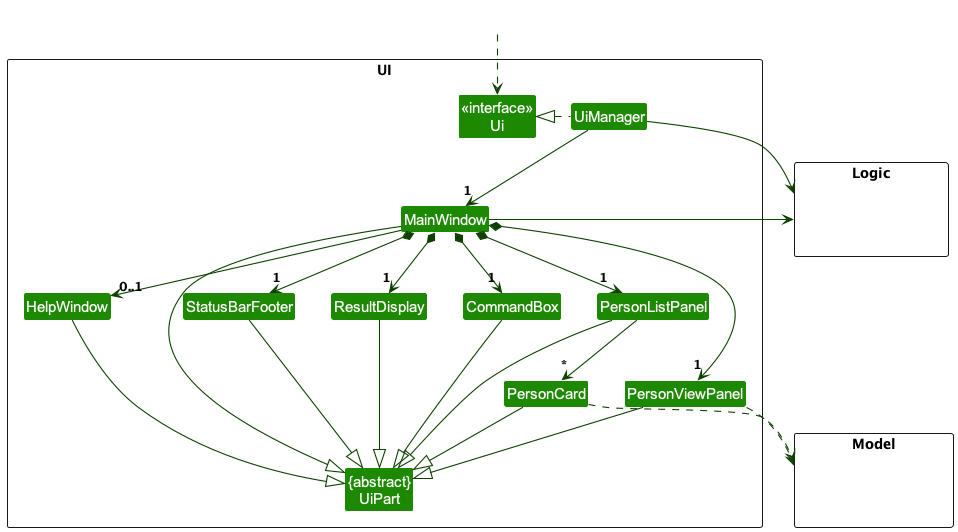

The diagram above was rendered by PlantUML. Its source (embedded in the PNG):
@startuml
!include style.puml
skinparam arrowThickness 1.1
skinparam arrowColor UI_COLOR_T4
skinparam classBackgroundColor UI_COLOR

package UI <<Rectangle>>{
Class "<<interface>>\nUi" as Ui
Class "{abstract}\nUiPart" as UiPart
Class UiManager
Class MainWindow
Class HelpWindow
Class ResultDisplay
Class PersonListPanel
Class PersonViewPanel
Class PersonCard
Class StatusBarFooter
Class CommandBox
}

package Model <<Rectangle>> {
Class HiddenModel #FFFFFF
}

package Logic <<Rectangle>> {
Class HiddenLogic #FFFFFF
}

Class HiddenOutside #FFFFFF
HiddenOutside ..> Ui

UiManager .left.|> Ui
UiManager -down-> "1" MainWindow
MainWindow *-down->  "1" CommandBox
MainWindow *-down-> "1" ResultDisplay
MainWindow *-down-> "1" PersonListPanel
MainWindow *-down-> "1" PersonViewPanel
MainWindow *-down-> "1" StatusBarFooter
MainWindow --> "0..1" HelpWindow

PersonListPanel -down-> "*" PersonCard

MainWindow -left-|> UiPart

ResultDisplay --|> UiPart
CommandBox --|> UiPart
PersonListPanel --|> UiPart
PersonCard --|> UiPart
PersonViewPanel --|> UiPart
StatusBarFooter --|> UiPart

HelpWindow --|> UiPart

PersonCard ..> Model
PersonViewPanel ..> Model
UiManager -right-> Logic
MainWindow -left-> Logic

PersonListPanel -[hidden]left- HelpWindow
HelpWindow -[hidden]left- CommandBox
CommandBox -[hidden]left- ResultDisplay
ResultDisplay -[hidden]left- StatusBarFooter

MainWindow -[hidden]-|> UiPart
@enduml